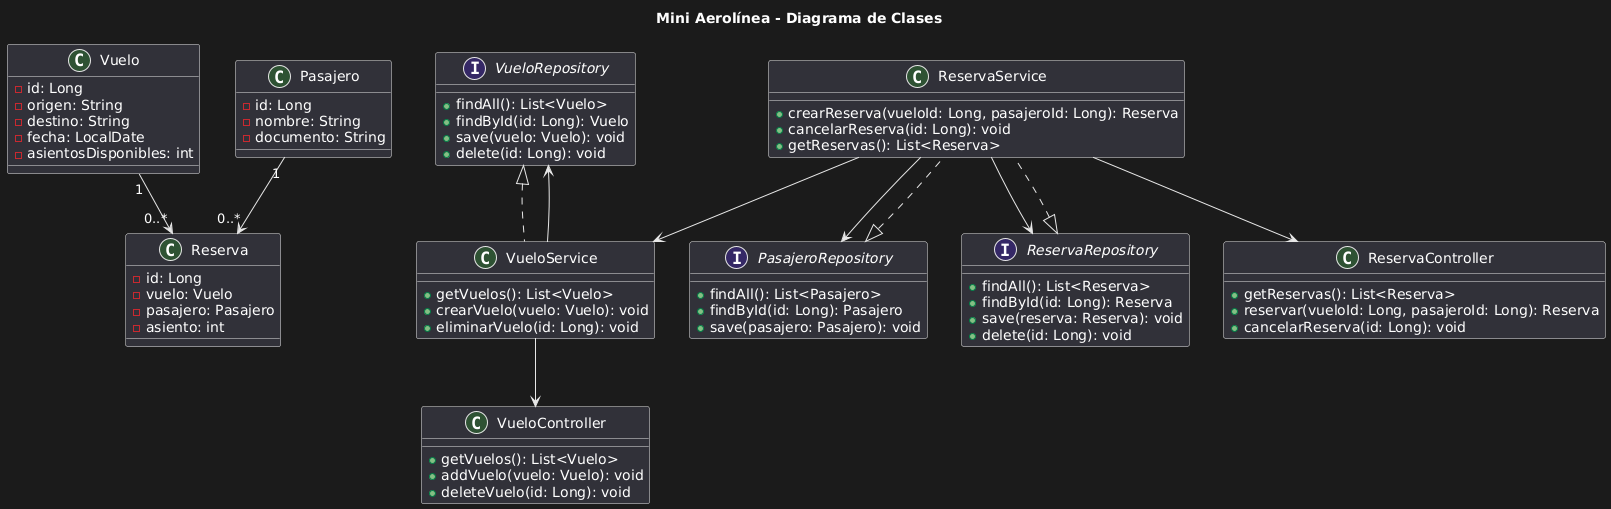

The diagram above was rendered by PlantUML. Its source (embedded in the PNG):
@startuml
title Mini Aerolínea - Diagrama de Clases

' ========================
' MODELOS (Entidades)
' ========================
class Vuelo {
  - id: Long
  - origen: String
  - destino: String
  - fecha: LocalDate
  - asientosDisponibles: int
}

class Pasajero {
  - id: Long
  - nombre: String
  - documento: String
}

class Reserva {
  - id: Long
  - vuelo: Vuelo
  - pasajero: Pasajero
  - asiento: int
}

' ========================
' REPOSITORIOS (Simulados)
' ========================
interface VueloRepository {
  + findAll(): List<Vuelo>
  + findById(id: Long): Vuelo
  + save(vuelo: Vuelo): void
  + delete(id: Long): void
}

interface PasajeroRepository {
  + findAll(): List<Pasajero>
  + findById(id: Long): Pasajero
  + save(pasajero: Pasajero): void
}

interface ReservaRepository {
  + findAll(): List<Reserva>
  + findById(id: Long): Reserva
  + save(reserva: Reserva): void
  + delete(id: Long): void
}

' ========================
' SERVICIOS
' ========================
class VueloService {
  + getVuelos(): List<Vuelo>
  + crearVuelo(vuelo: Vuelo): void
  + eliminarVuelo(id: Long): void
}

class ReservaService {
  + crearReserva(vueloId: Long, pasajeroId: Long): Reserva
  + cancelarReserva(id: Long): void
  + getReservas(): List<Reserva>
}

' ========================
' CONTROLADORES (API REST)
' ========================
class VueloController {
  + getVuelos(): List<Vuelo>
  + addVuelo(vuelo: Vuelo): void
  + deleteVuelo(id: Long): void
}

class ReservaController {
  + getReservas(): List<Reserva>
  + reservar(vueloId: Long, pasajeroId: Long): Reserva
  + cancelarReserva(id: Long): void
}

' ========================
' RELACIONES
' ========================
Vuelo "1" --> "0..*" Reserva
Pasajero "1" --> "0..*" Reserva

VueloRepository <|.. VueloService
PasajeroRepository <|.. ReservaService
ReservaRepository <|.. ReservaService

VueloService --> VueloController
ReservaService --> ReservaController

VueloService --> VueloRepository
ReservaService --> ReservaRepository
ReservaService --> VueloService
ReservaService --> PasajeroRepository
@enduml